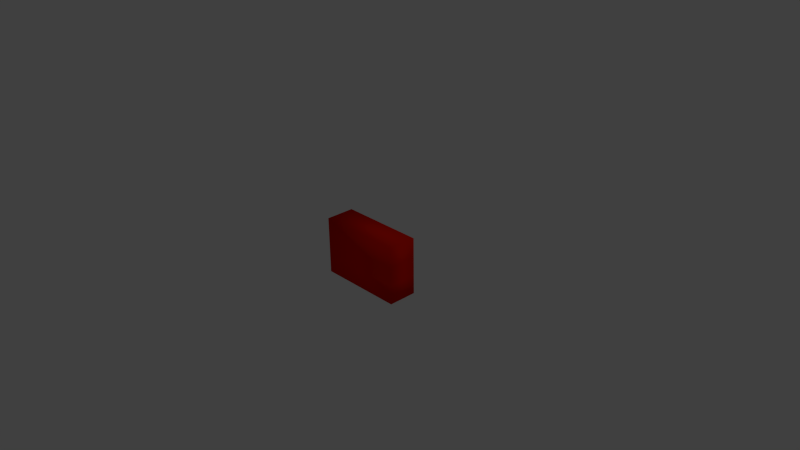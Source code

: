 # Source: closet.blend  (saved by Blender 2.75.0; exported with 4.5.12 LTS)
import bpy
from mathutils import Matrix  # noqa: F401  (used for matrix-valued properties, if any)

bpy.ops.wm.read_factory_settings(use_empty=True)
scene = bpy.context.scene
scene.name = 'Scene'

# ---- collections
col_collection_1 = bpy.data.collections.new('Collection 1'); scene.collection.children.link(col_collection_1)

# ---- materials (node trees are filled in below, after node groups)
mat_metal = bpy.data.materials.new('metal')
mat_metal.alpha_threshold = 0.0
mat_metal.use_transparent_shadow = False
mat_metal.diffuse_color = (0.0, 0.002745, 0.8, 1.0)
mat_metal.roughness = 0.5
mat_material = bpy.data.materials.new('Material')
mat_material.alpha_threshold = 0.0
mat_material.use_transparent_shadow = False
mat_material.roughness = 0.5
mat_material.line_color = (0.0, 0.0, 0.0, 1.0)
mat_wood = bpy.data.materials.new('wood')
mat_wood.alpha_threshold = 0.0
mat_wood.use_transparent_shadow = False
mat_wood.diffuse_color = (0.8, 0.008764, 0.0, 1.0)
mat_wood.roughness = 0.5

# ---- material node trees

# ---- world
world_world = bpy.data.worlds.new('World'); scene.world = world_world
world_world.color = (0.05088, 0.05088, 0.05088)
world_world.use_sun_shadow = False
world_world.sun_shadow_jitter_overblur = 0.0
world_world.cycles.sampling_method = 'MANUAL'
world_world.cycles.sample_map_resolution = 256

# ---- cameras
cam_camera = bpy.data.cameras.new('Camera')
cam_camera.clip_end = 100.0
cam_camera.lens = 35.0
cam_camera.sensor_width = 32.0
cam_camera.sensor_height = 18.0
cam_camera.ortho_scale = 7.314
cam_camera.dof.focus_distance = 0.0
cam_camera.dof.aperture_fstop = 128.0

# ---- lights
light_lamp = bpy.data.lights.new('Lamp', 'POINT')
light_lamp.transmission_factor = 0.0
light_lamp.cutoff_distance = 30.0
light_lamp.energy = 100.0
light_lamp.shadow_buffer_clip_start = 1.001
light_lamp.shadow_soft_size = 0.1
light_lamp.shadow_maximum_resolution = 0.006
light_lamp.use_absolute_resolution = True
light_lamp.cycles.use_multiple_importance_sampling = False

# ---- meshes
me_cube_009 = bpy.data.meshes.new('Cube.009')
me_cube_009.from_pydata([(-37.42, -16.79, 20.96), (-37.42, -16.79, 22.96), (-37.42, -14.79, 20.96), (-37.42, -14.79, 22.96), (-35.42, -16.79, 20.96), (-35.42, -16.79, 22.96), (-35.42, -14.79, 20.96), (-35.42, -14.79, 22.96), (-38.35, -17.41, 20.03), (-38.35, -17.41, 23.88), (-34.5, -17.41, 23.88), (-34.5, -17.41, 20.03), (-39.09, -18.86, 19.3), (-39.09, -18.86, 24.62), (-33.76, -18.86, 24.62), (-33.76, -18.86, 19.3), (-38.25, -20.11, 20.13), (-38.25, -20.11, 23.78), (-34.6, -20.11, 23.78), (-34.6, -20.11, 20.13), (-37.3, -20.83, 21.08), (-37.3, -20.83, 22.83), (-35.55, -20.83, 22.83), (-35.55, -20.83, 21.08), (-37.42, -16.79, -0.5648), (-37.42, -16.79, 1.435), (-37.42, -14.79, -0.5648), (-37.42, -14.79, 1.435), (-35.42, -16.79, -0.5648), (-35.42, -16.79, 1.435), (-35.42, -14.79, -0.5648), (-35.42, -14.79, 1.435), (-38.35, -17.41, -1.491), (-38.35, -17.41, 2.362), (-34.5, -17.41, 2.362), (-34.5, -17.41, -1.491), (-39.09, -18.86, -2.228), (-39.09, -18.86, 3.098), (-33.76, -18.86, 3.098), (-33.76, -18.86, -2.228), (-38.25, -20.11, -1.389), (-38.25, -20.11, 2.259), (-34.6, -20.11, 2.259), (-34.6, -20.11, -1.389), (-37.3, -20.83, -0.4404), (-37.3, -20.83, 1.311), (-35.55, -20.83, 1.311), (-35.55, -20.83, -0.4404), (-37.42, -16.79, -23.74), (-37.42, -16.79, -21.74), (-37.42, -14.79, -23.74), (-37.42, -14.79, -21.74), (-35.42, -16.79, -23.74), (-35.42, -16.79, -21.74), (-35.42, -14.79, -23.74), (-35.42, -14.79, -21.74), (-38.35, -17.41, -24.67), (-38.35, -17.41, -20.82), (-34.5, -17.41, -20.82), (-34.5, -17.41, -24.67), (-39.09, -18.86, -25.41), (-39.09, -18.86, -20.08), (-33.76, -18.86, -20.08), (-33.76, -18.86, -25.41), (-38.25, -20.11, -24.57), (-38.25, -20.11, -20.92), (-34.6, -20.11, -20.92), (-34.6, -20.11, -24.57), (-37.3, -20.83, -23.62), (-37.3, -20.83, -21.87), (-35.55, -20.83, -21.87), (-35.55, -20.83, -23.62), (32.11, -16.79, -23.74), (32.11, -16.79, -21.74), (32.11, -14.79, -23.74), (32.11, -14.79, -21.74), (34.11, -16.79, -23.74), (34.11, -16.79, -21.74), (34.11, -14.79, -23.74), (34.11, -14.79, -21.74), (31.19, -17.41, -24.67), (31.19, -17.41, -20.82), (35.04, -17.41, -20.82), (35.04, -17.41, -24.67), (30.45, -18.86, -25.41), (30.45, -18.86, -20.08), (35.78, -18.86, -20.08), (35.78, -18.86, -25.41), (31.29, -20.11, -24.57), (31.29, -20.11, -20.92), (34.94, -20.11, -20.92), (34.94, -20.11, -24.57), (32.24, -20.83, -23.62), (32.24, -20.83, -21.87), (33.99, -20.83, -21.87), (33.99, -20.83, -23.62), (32.11, -16.79, -0.5648), (32.11, -16.79, 1.435), (32.11, -14.79, -0.5648), (32.11, -14.79, 1.435), (34.11, -16.79, -0.5648), (34.11, -16.79, 1.435), (34.11, -14.79, -0.5648), (34.11, -14.79, 1.435), (31.19, -17.41, -1.491), (31.19, -17.41, 2.362), (35.04, -17.41, 2.362), (35.04, -17.41, -1.491), (30.45, -18.86, -2.228), (30.45, -18.86, 3.098), (35.78, -18.86, 3.098), (35.78, -18.86, -2.228), (31.29, -20.11, -1.389), (31.29, -20.11, 2.259), (34.94, -20.11, 2.259), (34.94, -20.11, -1.389), (32.24, -20.83, -0.4404), (32.24, -20.83, 1.311), (33.99, -20.83, 1.311), (33.99, -20.83, -0.4404), (32.11, -16.79, 20.96), (32.11, -16.79, 22.96), (32.11, -14.79, 20.96), (32.11, -14.79, 22.96), (34.11, -16.79, 20.96), (34.11, -16.79, 22.96), (34.11, -14.79, 20.96), (34.11, -14.79, 22.96), (31.19, -17.41, 20.03), (31.19, -17.41, 23.88), (35.04, -17.41, 23.88), (35.04, -17.41, 20.03), (30.45, -18.86, 19.3), (30.45, -18.86, 24.62), (35.78, -18.86, 24.62), (35.78, -18.86, 19.3), (31.29, -20.11, 20.13), (31.29, -20.11, 23.78), (34.94, -20.11, 23.78), (34.94, -20.11, 20.13), (32.24, -20.83, 21.08), (32.24, -20.83, 22.83), (33.99, -20.83, 22.83), (33.99, -20.83, 21.08), (49.67, 20.83, -33.11), (49.67, -12.28, -33.11), (-49.67, -12.28, -33.11), (-49.67, 20.83, -33.11), (49.67, 20.83, 33.11), (49.67, -12.28, 33.11), (-49.67, -12.28, 33.11), (-49.67, 20.83, 33.11), (49.67, 20.83, -11.04), (49.67, 20.83, 11.04), (49.67, -12.28, -11.04), (49.67, -12.28, 11.04), (-49.67, -12.28, -11.04), (-49.67, -12.28, 11.04), (-49.67, 20.83, -11.04), (-49.67, 20.83, 11.04), (47.67, -12.28, 12.67), (47.67, -12.28, 31.48), (-47.67, -12.28, 31.48), (-47.67, -12.28, 12.67), (47.67, -12.28, -31.48), (47.67, -12.28, -12.67), (-47.67, -12.28, -12.67), (-47.67, -12.28, -31.48), (47.67, -12.28, -9.406), (47.67, -12.28, 9.406), (-47.67, -12.28, 9.406), (-47.67, -12.28, -9.406), (46.85, -13.84, 31.32), (46.85, -13.84, 12.83), (-46.85, -13.84, 31.32), (-46.85, -13.84, 12.83), (46.85, -13.84, -12.83), (46.85, -13.84, -31.32), (-46.85, -13.84, -12.83), (-46.85, -13.84, -31.32), (46.85, -13.84, 9.245), (46.85, -13.84, -9.245), (-46.85, -13.84, 9.245), (-46.85, -13.84, -9.245), (41.76, -15.46, 30.32), (41.76, -15.46, 13.83), (-41.76, -15.46, 30.32), (-41.76, -15.46, 13.83), (41.76, -15.46, -13.83), (41.76, -15.46, -30.32), (-41.76, -15.46, -13.83), (-41.76, -15.46, -30.32), (41.76, -15.46, 8.241), (41.76, -15.46, -8.241), (-41.76, -15.46, 8.241), (-41.76, -15.46, -8.241)], [], [(1, 3, 2, 0), (3, 7, 6, 2), (7, 5, 4, 6), (5, 1, 9, 10), (0, 2, 6, 4), (5, 7, 3, 1), (10, 9, 13, 14), (4, 5, 10, 11), (1, 0, 8, 9), (0, 4, 11, 8), (12, 15, 19, 16), (9, 8, 12, 13), (8, 11, 15, 12), (11, 10, 14, 15), (18, 17, 21, 22), (15, 14, 18, 19), (14, 13, 17, 18), (13, 12, 16, 17), (22, 21, 20, 23), (17, 16, 20, 21), (16, 19, 23, 20), (19, 18, 22, 23), (25, 27, 26, 24), (27, 31, 30, 26), (31, 29, 28, 30), (29, 25, 33, 34), (24, 26, 30, 28), (29, 31, 27, 25), (34, 33, 37, 38), (28, 29, 34, 35), (25, 24, 32, 33), (24, 28, 35, 32), (36, 39, 43, 40), (33, 32, 36, 37), (32, 35, 39, 36), (35, 34, 38, 39), (42, 41, 45, 46), (39, 38, 42, 43), (38, 37, 41, 42), (37, 36, 40, 41), (46, 45, 44, 47), (41, 40, 44, 45), (40, 43, 47, 44), (43, 42, 46, 47), (49, 51, 50, 48), (51, 55, 54, 50), (55, 53, 52, 54), (53, 49, 57, 58), (48, 50, 54, 52), (53, 55, 51, 49), (58, 57, 61, 62), (52, 53, 58, 59), (49, 48, 56, 57), (48, 52, 59, 56), (60, 63, 67, 64), (57, 56, 60, 61), (56, 59, 63, 60), (59, 58, 62, 63), (66, 65, 69, 70), (63, 62, 66, 67), (62, 61, 65, 66), (61, 60, 64, 65), (70, 69, 68, 71), (65, 64, 68, 69), (64, 67, 71, 68), (67, 66, 70, 71), (73, 75, 74, 72), (75, 79, 78, 74), (79, 77, 76, 78), (77, 73, 81, 82), (72, 74, 78, 76), (77, 79, 75, 73), (82, 81, 85, 86), (76, 77, 82, 83), (73, 72, 80, 81), (72, 76, 83, 80), (84, 87, 91, 88), (81, 80, 84, 85), (80, 83, 87, 84), (83, 82, 86, 87), (90, 89, 93, 94), (87, 86, 90, 91), (86, 85, 89, 90), (85, 84, 88, 89), (94, 93, 92, 95), (89, 88, 92, 93), (88, 91, 95, 92), (91, 90, 94, 95), (97, 99, 98, 96), (99, 103, 102, 98), (103, 101, 100, 102), (101, 97, 105, 106), (96, 98, 102, 100), (101, 103, 99, 97), (106, 105, 109, 110), (100, 101, 106, 107), (97, 96, 104, 105), (96, 100, 107, 104), (108, 111, 115, 112), (105, 104, 108, 109), (104, 107, 111, 108), (107, 106, 110, 111), (114, 113, 117, 118), (111, 110, 114, 115), (110, 109, 113, 114), (109, 108, 112, 113), (118, 117, 116, 119), (113, 112, 116, 117), (112, 115, 119, 116), (115, 114, 118, 119), (121, 123, 122, 120), (123, 127, 126, 122), (127, 125, 124, 126), (125, 121, 129, 130), (120, 122, 126, 124), (125, 127, 123, 121), (130, 129, 133, 134), (124, 125, 130, 131), (121, 120, 128, 129), (120, 124, 131, 128), (132, 135, 139, 136), (129, 128, 132, 133), (128, 131, 135, 132), (131, 130, 134, 135), (138, 137, 141, 142), (135, 134, 138, 139), (134, 133, 137, 138), (133, 132, 136, 137), (142, 141, 140, 143), (137, 136, 140, 141), (136, 139, 143, 140), (139, 138, 142, 143), (144, 145, 146, 147), (148, 151, 150, 149), (153, 148, 149, 155), (157, 150, 151, 159), (152, 144, 147, 158), (148, 153, 159, 151), (153, 152, 158, 159), (146, 156, 158, 147), (156, 157, 159, 158), (144, 152, 154, 145), (152, 153, 155, 154), (169, 170, 182, 180), (149, 161, 160, 155), (150, 162, 161, 149), (157, 163, 162, 150), (155, 160, 163, 157), (166, 167, 179, 178), (154, 165, 164, 145), (156, 166, 165, 154), (146, 167, 166, 156), (145, 164, 167, 146), (163, 160, 173, 175), (155, 169, 168, 154), (157, 170, 169, 155), (156, 171, 170, 157), (154, 168, 171, 156), (182, 183, 195, 194), (175, 173, 185, 187), (178, 179, 191, 190), (160, 161, 172, 173), (167, 164, 177, 179), (170, 171, 183, 182), (161, 162, 174, 172), (164, 165, 176, 177), (171, 168, 181, 183), (162, 163, 175, 174), (165, 166, 178, 176), (168, 169, 180, 181), (185, 184, 186, 187), (189, 188, 190, 191), (193, 192, 194, 195), (173, 172, 184, 185), (179, 177, 189, 191), (177, 176, 188, 189), (183, 181, 193, 195), (172, 174, 186, 184), (181, 180, 192, 193), (176, 178, 190, 188), (174, 175, 187, 186), (180, 182, 194, 192)])
me_cube_009.polygons.foreach_set('use_smooth', [True] * 182)
me_cube_009.polygons.foreach_set('material_index', [0, 0, 0, 0, 0, 0, 0, 0, 0, 0, 0, 0, 0, 0, 0, 0, 0, 0, 0, 0, 0, 0, 0, 0, 0, 0, 0, 0, 0, 0, 0, 0, 0, 0, 0, 0, 0, 0, 0, 0, 0, 0, 0, 0, 0, 0, 0, 0, 0, 0, 0, 0, 0, 0, 0, 0, 0, 0, 0, 0, 0, 0, 0, 0, 0, 0, 0, 0, 0, 0, 0, 0, 0, 0, 0, 0, 0, 0, 0, 0, 0, 0, 0, 0, 0, 0, 0, 0, 0, 0, 0, 0, 0, 0, 0, 0, 0, 0, 0, 0, 0, 0, 0, 0, 0, 0, 0, 0, 0, 0, 0, 0, 0, 0, 0, 0, 0, 0, 0, 0, 0, 0, 0, 0, 0, 0, 0, 0, 0, 0, 0, 0, 2, 2, 2, 2, 2, 2, 2, 2, 2, 2, 2, 2, 2, 2, 2, 2, 2, 2, 2, 2, 2, 2, 2, 2, 2, 2, 2, 2, 2, 2, 2, 2, 2, 2, 2, 2, 2, 2, 2, 2, 2, 2, 2, 2, 2, 2, 2, 2, 2, 2])
_uv = me_cube_009.uv_layers.new(name='UVMap')
_uv.uv.foreach_set('vector', [0.6429, 0.7599, 0.6667, 0.7278, 0.6956, 0.7464, 0.6765, 0.7819, 0.7752, 0.5642, 0.7752, 0.5296, 0.8097, 0.5296, 0.8097, 0.5642, 0.7748, 0.7762, 0.7604, 0.8201, 0.7146, 0.803, 0.7309, 0.7617, 0.6178, 0.7251, 0.6429, 0.7599, 0.6276, 0.7703, 0.5912, 0.7211, 0.6765, 0.7819, 0.6956, 0.7464, 0.7309, 0.7617, 0.7146, 0.803, 0.6178, 0.7251, 0.6425, 0.7033, 0.6667, 0.7278, 0.6429, 0.7599, 0.5912, 0.7211, 0.6276, 0.7703, 0.6167, 0.7842, 0.5466, 0.7318, 0.7146, 0.803, 0.7604, 0.8201, 0.7688, 0.8613, 0.697, 0.8227, 0.6429, 0.7599, 0.6765, 0.7819, 0.661, 0.7962, 0.6276, 0.7703, 0.6765, 0.7819, 0.7146, 0.803, 0.697, 0.8227, 0.661, 0.7962, 0.6506, 0.8107, 0.6828, 0.8397, 0.6705, 0.8506, 0.6405, 0.8238, 0.6276, 0.7703, 0.661, 0.7962, 0.6506, 0.8107, 0.6167, 0.7842, 0.661, 0.7962, 0.697, 0.8227, 0.6828, 0.8397, 0.6506, 0.8107, 0.697, 0.8227, 0.7688, 0.8613, 0.7451, 0.9116, 0.6828, 0.8397, 0.5377, 0.7785, 0.6056, 0.8014, 0.591, 0.8238, 0.5506, 0.8169, 0.6828, 0.8397, 0.7451, 0.9116, 0.6995, 0.9116, 0.6705, 0.8506, 0.5466, 0.7318, 0.6167, 0.7842, 0.6056, 0.8014, 0.5377, 0.7785, 0.6167, 0.7842, 0.6506, 0.8107, 0.6405, 0.8238, 0.6056, 0.8014, 0.4511, 0.7625, 0.4208, 0.7625, 0.4208, 0.7323, 0.4511, 0.7323, 0.6056, 0.8014, 0.6405, 0.8238, 0.6236, 0.8396, 0.591, 0.8238, 0.6405, 0.8238, 0.6705, 0.8506, 0.6504, 0.8609, 0.6236, 0.8396, 0.6705, 0.8506, 0.6995, 0.9116, 0.6649, 0.9002, 0.6504, 0.8609, 0.6429, 0.5513, 0.6667, 0.5192, 0.6956, 0.5378, 0.6765, 0.5733, 0.7752, 0.6339, 0.7752, 0.5994, 0.8097, 0.5994, 0.8097, 0.6339, 0.7748, 0.5676, 0.7604, 0.6115, 0.7146, 0.5944, 0.7309, 0.5531, 0.6178, 0.5165, 0.6429, 0.5513, 0.6276, 0.5618, 0.5912, 0.5125, 0.6765, 0.5733, 0.6956, 0.5378, 0.7309, 0.5531, 0.7146, 0.5944, 0.6178, 0.5165, 0.6425, 0.4947, 0.6667, 0.5192, 0.6429, 0.5513, 0.5912, 0.5125, 0.6276, 0.5618, 0.6167, 0.5756, 0.5466, 0.5233, 0.7146, 0.5944, 0.7604, 0.6115, 0.7688, 0.6527, 0.697, 0.6141, 0.6429, 0.5513, 0.6765, 0.5733, 0.661, 0.5876, 0.6276, 0.5618, 0.6765, 0.5733, 0.7146, 0.5944, 0.697, 0.6141, 0.661, 0.5876, 0.6506, 0.6021, 0.6828, 0.6311, 0.6705, 0.642, 0.6405, 0.6152, 0.6276, 0.5618, 0.661, 0.5876, 0.6506, 0.6021, 0.6167, 0.5756, 0.661, 0.5876, 0.697, 0.6141, 0.6828, 0.6311, 0.6506, 0.6021, 0.697, 0.6141, 0.7688, 0.6527, 0.7451, 0.703, 0.6828, 0.6311, 0.5377, 0.5699, 0.6056, 0.5928, 0.591, 0.6152, 0.5506, 0.6083, 0.6828, 0.6311, 0.7451, 0.703, 0.6995, 0.703, 0.6705, 0.642, 0.5466, 0.5233, 0.6167, 0.5756, 0.6056, 0.5928, 0.5377, 0.5699, 0.6167, 0.5756, 0.6506, 0.6021, 0.6405, 0.6152, 0.6056, 0.5928, 0.4205, 0.7625, 0.3903, 0.7625, 0.3903, 0.7323, 0.4205, 0.7323, 0.6056, 0.5928, 0.6405, 0.6152, 0.6236, 0.631, 0.591, 0.6152, 0.6405, 0.6152, 0.6705, 0.642, 0.6504, 0.6523, 0.6236, 0.631, 0.6705, 0.642, 0.6995, 0.703, 0.6649, 0.6916, 0.6504, 0.6523, 0.4808, 0.3624, 0.5129, 0.3862, 0.4942, 0.4151, 0.4587, 0.396, 0.7752, 0.599, 0.7752, 0.5645, 0.8097, 0.5645, 0.8097, 0.599, 0.4645, 0.4944, 0.4205, 0.4799, 0.4377, 0.4341, 0.4789, 0.4505, 0.5155, 0.3374, 0.4808, 0.3624, 0.4703, 0.3471, 0.5195, 0.3108, 0.4587, 0.396, 0.4942, 0.4151, 0.4789, 0.4505, 0.4377, 0.4341, 0.5155, 0.3374, 0.5373, 0.362, 0.5129, 0.3862, 0.4808, 0.3624, 0.5195, 0.3108, 0.4703, 0.3471, 0.4564, 0.3363, 0.5088, 0.2661, 0.4377, 0.4341, 0.4205, 0.4799, 0.3793, 0.4884, 0.418, 0.4166, 0.4808, 0.3624, 0.4587, 0.396, 0.4445, 0.3805, 0.4703, 0.3471, 0.4587, 0.396, 0.4377, 0.4341, 0.418, 0.4166, 0.4445, 0.3805, 0.4299, 0.3702, 0.4009, 0.4023, 0.39, 0.39, 0.4169, 0.36, 0.4703, 0.3471, 0.4445, 0.3805, 0.4299, 0.3702, 0.4564, 0.3363, 0.4445, 0.3805, 0.418, 0.4166, 0.4009, 0.4023, 0.4299, 0.3702, 0.418, 0.4166, 0.3793, 0.4884, 0.3291, 0.4646, 0.4009, 0.4023, 0.4622, 0.2572, 0.4392, 0.3251, 0.4168, 0.3106, 0.4237, 0.2701, 0.4009, 0.4023, 0.3291, 0.4646, 0.3291, 0.4191, 0.39, 0.39, 0.5088, 0.2661, 0.4564, 0.3363, 0.4392, 0.3251, 0.4622, 0.2572, 0.4564, 0.3363, 0.4299, 0.3702, 0.4169, 0.36, 0.4392, 0.3251, 0.3899, 0.7625, 0.3597, 0.7625, 0.3597, 0.7323, 0.3899, 0.7323, 0.4392, 0.3251, 0.4169, 0.36, 0.401, 0.3432, 0.4168, 0.3106, 0.4169, 0.36, 0.39, 0.39, 0.3797, 0.37, 0.401, 0.3432, 0.39, 0.39, 0.3291, 0.4191, 0.3405, 0.3845, 0.3797, 0.37, 0.6894, 0.3624, 0.7214, 0.3862, 0.7028, 0.4151, 0.6673, 0.396, 0.7752, 0.6688, 0.7752, 0.6343, 0.8097, 0.6343, 0.8097, 0.6688, 0.6731, 0.4944, 0.6291, 0.4799, 0.6463, 0.4341, 0.6875, 0.4505, 0.7241, 0.3374, 0.6894, 0.3624, 0.6789, 0.3471, 0.7281, 0.3108, 0.6673, 0.396, 0.7028, 0.4151, 0.6875, 0.4505, 0.6463, 0.4341, 0.7241, 0.3374, 0.7459, 0.362, 0.7214, 0.3862, 0.6894, 0.3624, 0.7281, 0.3108, 0.6789, 0.3471, 0.665, 0.3363, 0.7174, 0.2661, 0.6463, 0.4341, 0.6291, 0.4799, 0.5879, 0.4884, 0.6265, 0.4166, 0.6894, 0.3624, 0.6673, 0.396, 0.653, 0.3805, 0.6789, 0.3471, 0.6673, 0.396, 0.6463, 0.4341, 0.6265, 0.4166, 0.653, 0.3805, 0.6385, 0.3702, 0.6095, 0.4023, 0.5986, 0.39, 0.6254, 0.36, 0.6789, 0.3471, 0.653, 0.3805, 0.6385, 0.3702, 0.665, 0.3363, 0.653, 0.3805, 0.6265, 0.4166, 0.6095, 0.4023, 0.6385, 0.3702, 0.6265, 0.4166, 0.5879, 0.4884, 0.5377, 0.4646, 0.6095, 0.4023, 0.6708, 0.2572, 0.6478, 0.3251, 0.6254, 0.3106, 0.6323, 0.2701, 0.6095, 0.4023, 0.5377, 0.4646, 0.5377, 0.4191, 0.5986, 0.39, 0.7174, 0.2661, 0.665, 0.3363, 0.6478, 0.3251, 0.6708, 0.2572, 0.665, 0.3363, 0.6385, 0.3702, 0.6254, 0.36, 0.6478, 0.3251, 0.4817, 0.7625, 0.4514, 0.7625, 0.4514, 0.7323, 0.4817, 0.7323, 0.6478, 0.3251, 0.6254, 0.36, 0.6096, 0.3432, 0.6254, 0.3106, 0.6254, 0.36, 0.5986, 0.39, 0.5883, 0.37, 0.6096, 0.3432, 0.5986, 0.39, 0.5377, 0.4191, 0.549, 0.3845, 0.5883, 0.37, 0.8515, 0.3137, 0.8753, 0.2816, 0.9042, 0.3003, 0.8851, 0.3358, 0.7752, 0.7037, 0.7752, 0.6692, 0.8097, 0.6692, 0.8097, 0.7037, 0.9834, 0.33, 0.969, 0.374, 0.9232, 0.3568, 0.9395, 0.3156, 0.8264, 0.279, 0.8515, 0.3137, 0.8362, 0.3242, 0.7998, 0.275, 0.8851, 0.3358, 0.9042, 0.3003, 0.9395, 0.3156, 0.9232, 0.3568, 0.8264, 0.279, 0.8511, 0.2572, 0.8753, 0.2816, 0.8515, 0.3137, 0.7998, 0.275, 0.8362, 0.3242, 0.8253, 0.3381, 0.7551, 0.2857, 0.9232, 0.3568, 0.969, 0.374, 0.9774, 0.4152, 0.9056, 0.3765, 0.8515, 0.3137, 0.8851, 0.3358, 0.8696, 0.35, 0.8362, 0.3242, 0.8851, 0.3358, 0.9232, 0.3568, 0.9056, 0.3765, 0.8696, 0.35, 0.8592, 0.3646, 0.8913, 0.3936, 0.8791, 0.4045, 0.8491, 0.3776, 0.8362, 0.3242, 0.8696, 0.35, 0.8592, 0.3646, 0.8253, 0.3381, 0.8696, 0.35, 0.9056, 0.3765, 0.8913, 0.3936, 0.8592, 0.3646, 0.9056, 0.3765, 0.9774, 0.4152, 0.9537, 0.4654, 0.8913, 0.3936, 0.7462, 0.3323, 0.8142, 0.3553, 0.7996, 0.3777, 0.7592, 0.3708, 0.8913, 0.3936, 0.9537, 0.4654, 0.9081, 0.4654, 0.8791, 0.4045, 0.7551, 0.2857, 0.8253, 0.3381, 0.8142, 0.3553, 0.7462, 0.3323, 0.8253, 0.3381, 0.8592, 0.3646, 0.8491, 0.3776, 0.8142, 0.3553, 0.3593, 0.7625, 0.3291, 0.7625, 0.3291, 0.7323, 0.3593, 0.7323, 0.8142, 0.3553, 0.8491, 0.3776, 0.8322, 0.3935, 0.7996, 0.3777, 0.8491, 0.3776, 0.8791, 0.4045, 0.859, 0.4148, 0.8322, 0.3935, 0.8791, 0.4045, 0.9081, 0.4654, 0.8735, 0.454, 0.859, 0.4148, 0.4808, 0.6, 0.5129, 0.6238, 0.4942, 0.6526, 0.4587, 0.6336, 0.7752, 0.4947, 0.8097, 0.4947, 0.8097, 0.5293, 0.7752, 0.5293, 0.4645, 0.7319, 0.4205, 0.7175, 0.4377, 0.6717, 0.4789, 0.688, 0.5155, 0.5749, 0.4808, 0.6, 0.4703, 0.5846, 0.5195, 0.5483, 0.4587, 0.6336, 0.4942, 0.6526, 0.4789, 0.688, 0.4377, 0.6717, 0.5155, 0.5749, 0.5373, 0.5995, 0.5129, 0.6238, 0.4808, 0.6, 0.5195, 0.5483, 0.4703, 0.5846, 0.4564, 0.5738, 0.5088, 0.5036, 0.4377, 0.6717, 0.4205, 0.7175, 0.3793, 0.7259, 0.418, 0.6541, 0.4808, 0.6, 0.4587, 0.6336, 0.4445, 0.6181, 0.4703, 0.5846, 0.4587, 0.6336, 0.4377, 0.6717, 0.418, 0.6541, 0.4445, 0.6181, 0.4299, 0.6077, 0.4009, 0.6398, 0.39, 0.6276, 0.4169, 0.5976, 0.4703, 0.5846, 0.4445, 0.6181, 0.4299, 0.6077, 0.4564, 0.5738, 0.4445, 0.6181, 0.418, 0.6541, 0.4009, 0.6398, 0.4299, 0.6077, 0.418, 0.6541, 0.3793, 0.7259, 0.3291, 0.7022, 0.4009, 0.6398, 0.4622, 0.4947, 0.4392, 0.5627, 0.4168, 0.5481, 0.4237, 0.5077, 0.4009, 0.6398, 0.3291, 0.7022, 0.3291, 0.6566, 0.39, 0.6276, 0.5088, 0.5036, 0.4564, 0.5738, 0.4392, 0.5627, 0.4622, 0.4947, 0.4564, 0.5738, 0.4299, 0.6077, 0.4169, 0.5976, 0.4392, 0.5627, 0.8054, 0.7343, 0.7752, 0.7343, 0.7752, 0.7041, 0.8054, 0.7041, 0.4392, 0.5627, 0.4169, 0.5976, 0.401, 0.5807, 0.4168, 0.5481, 0.4169, 0.5976, 0.39, 0.6276, 0.3797, 0.6075, 0.401, 0.5807, 0.39, 0.6276, 0.3291, 0.6566, 0.3405, 0.622, 0.3797, 0.6075, 0.5, 8.329e-05, 0.5, 0.1001, 0.2, 0.1001, 0.2, 8.361e-05, 0.7, 8.309e-05, 0.9999, 8.329e-05, 0.9999, 0.1001, 0.7, 0.1001, 0.6333, 8.316e-05, 0.7, 8.309e-05, 0.7, 0.1001, 0.6333, 0.1001, 0.06674, 0.1001, 8.322e-05, 0.1001, 8.309e-05, 8.364e-05, 0.06674, 8.363e-05, 0.3, 0.4716, 0.3, 0.5383, 8.322e-05, 0.5383, 8.319e-05, 0.4716, 0.3, 0.3383, 0.3, 0.405, 8.313e-05, 0.405, 8.309e-05, 0.3383, 0.3, 0.405, 0.3, 0.4716, 8.319e-05, 0.4716, 8.313e-05, 0.405, 0.2, 0.1001, 0.1334, 0.1001, 0.1334, 8.362e-05, 0.2, 8.361e-05, 0.1334, 0.1001, 0.06674, 0.1001, 0.06674, 8.363e-05, 0.1334, 8.362e-05, 0.5, 8.329e-05, 0.5667, 8.323e-05, 0.5667, 0.1001, 0.5, 0.1001, 0.5667, 8.323e-05, 0.6333, 8.316e-05, 0.6333, 0.1001, 0.5667, 0.1001, 0.2995, 0.2539, 0.006462, 0.2536, 0.01222, 0.2484, 0.2928, 0.2493, 0.3061, 0.3381, 0.2995, 0.3332, 0.2998, 0.264, 0.3061, 0.2588, 8.309e-05, 0.3381, 0.006434, 0.3329, 0.2995, 0.3332, 0.3061, 0.3381, 0.0001112, 0.2588, 0.00677, 0.2638, 0.006434, 0.3329, 8.309e-05, 0.3381, 0.3061, 0.2588, 0.2998, 0.264, 0.00677, 0.2638, 0.0001112, 0.2588, 0.00649, 0.1743, 0.006826, 0.1052, 0.01351, 0.1097, 0.01224, 0.1691, 0.3062, 0.1795, 0.2995, 0.1746, 0.2999, 0.1054, 0.3062, 0.1002, 0.000139, 0.1795, 0.00649, 0.1743, 0.2995, 0.1746, 0.3062, 0.1795, 0.0001671, 0.1002, 0.006826, 0.1052, 0.00649, 0.1743, 0.000139, 0.1795, 0.3062, 0.1002, 0.2999, 0.1054, 0.006826, 0.1052, 0.0001671, 0.1002, 0.00677, 0.2638, 0.2998, 0.264, 0.294, 0.2693, 0.01345, 0.2683, 0.3061, 0.2588, 0.2995, 0.2539, 0.2998, 0.1847, 0.3062, 0.1795, 0.0001112, 0.2588, 0.006462, 0.2536, 0.2995, 0.2539, 0.3061, 0.2588, 0.000139, 0.1795, 0.006798, 0.1845, 0.006462, 0.2536, 0.0001112, 0.2588, 0.3062, 0.1795, 0.2998, 0.1847, 0.006798, 0.1845, 0.000139, 0.1795, 0.01222, 0.2484, 0.01348, 0.189, 0.03006, 0.1955, 0.02879, 0.2423, 0.01345, 0.2683, 0.294, 0.2693, 0.2775, 0.2754, 0.03003, 0.2748, 0.01224, 0.1691, 0.01351, 0.1097, 0.03009, 0.1162, 0.02882, 0.163, 0.2998, 0.264, 0.2995, 0.3332, 0.2928, 0.3286, 0.294, 0.2693, 0.006826, 0.1052, 0.2999, 0.1054, 0.2941, 0.1107, 0.01351, 0.1097, 0.006462, 0.2536, 0.006798, 0.1845, 0.01348, 0.189, 0.01222, 0.2484, 0.2995, 0.3332, 0.006434, 0.3329, 0.01219, 0.3277, 0.2928, 0.3286, 0.2999, 0.1054, 0.2995, 0.1746, 0.2928, 0.17, 0.2941, 0.1107, 0.006798, 0.1845, 0.2998, 0.1847, 0.2941, 0.19, 0.01348, 0.189, 0.006434, 0.3329, 0.00677, 0.2638, 0.01345, 0.2683, 0.01219, 0.3277, 0.2995, 0.1746, 0.00649, 0.1743, 0.01224, 0.1691, 0.2928, 0.17, 0.2998, 0.1847, 0.2995, 0.2539, 0.2928, 0.2493, 0.2941, 0.19, 0.2775, 0.2754, 0.2762, 0.3221, 0.02876, 0.3216, 0.03003, 0.2748, 0.2775, 0.1168, 0.2763, 0.1635, 0.02882, 0.163, 0.03009, 0.1162, 0.2775, 0.1961, 0.2762, 0.2428, 0.02879, 0.2423, 0.03006, 0.1955, 0.294, 0.2693, 0.2928, 0.3286, 0.2762, 0.3221, 0.2775, 0.2754, 0.01351, 0.1097, 0.2941, 0.1107, 0.2775, 0.1168, 0.03009, 0.1162, 0.2941, 0.1107, 0.2928, 0.17, 0.2763, 0.1635, 0.2775, 0.1168, 0.01348, 0.189, 0.2941, 0.19, 0.2775, 0.1961, 0.03006, 0.1955, 0.2928, 0.3286, 0.01219, 0.3277, 0.02876, 0.3216, 0.2762, 0.3221, 0.2941, 0.19, 0.2928, 0.2493, 0.2762, 0.2428, 0.2775, 0.1961, 0.2928, 0.17, 0.01224, 0.1691, 0.02882, 0.163, 0.2763, 0.1635, 0.01219, 0.3277, 0.01345, 0.2683, 0.03003, 0.2748, 0.02876, 0.3216, 0.2928, 0.2493, 0.01222, 0.2484, 0.02879, 0.2423, 0.2762, 0.2428])
me_cube_009.materials.append(mat_metal)
me_cube_009.materials.append(mat_material)
me_cube_009.materials.append(mat_wood)
me_cube_009.use_remesh_preserve_volume = False
me_cube_009.use_remesh_preserve_attributes = False
me_cube_009.use_mirror_vertex_groups = False
me_cube_009.update()

# ---- objects
ob_cube_003 = bpy.data.objects.new('Cube.003', me_cube_009)
ob_lamp = bpy.data.objects.new('Lamp', light_lamp)
ob_camera = bpy.data.objects.new('Camera', cam_camera)

# ---- transforms, parenting, visibility, modifiers, constraints
ob_cube_003.location = (0.0, 0.0, 0.0)
ob_cube_003.rotation_euler = (0.0, -0.0, 3.142)
ob_cube_003.scale = (0.01186, 0.01186, 0.01186)
ob_cube_003.lineart.crease_threshold = 0.0
ob_lamp.location = (4.076, 1.005, 5.904)
ob_lamp.rotation_euler = (0.6503, 0.05522, 1.866)
ob_lamp.lock_rotations_4d = False
ob_lamp.empty_display_type = 'ARROWS'
ob_lamp.color = (0.0, 0.0, 0.0, 0.0)
ob_lamp.lineart.crease_threshold = 0.0
ob_camera.location = (7.481, -6.508, 5.344)
ob_camera.rotation_euler = (1.109, 0.01082, 0.8149)
ob_camera.lock_rotations_4d = False
ob_camera.empty_display_type = 'ARROWS'
ob_camera.color = (0.0, 0.0, 0.0, 0.0)
ob_camera.display_type = 'WIRE'
ob_camera.lineart.crease_threshold = 0.0

# ---- collection membership
col_collection_1.objects.link(ob_cube_003)
col_collection_1.objects.link(ob_lamp)
col_collection_1.objects.link(ob_camera)

# ---- scene / render settings (as saved in the file)
scene.camera = ob_camera
scene.frame_start = 1; scene.frame_end = 250; scene.frame_set(1)
scene.render.engine = 'BLENDER_EEVEE_NEXT'
scene.render.resolution_percentage = 50
scene.render.dither_intensity = 0.0
scene.cycles.use_denoising = False
scene.cycles.samples = 10
scene.cycles.sampling_pattern = 'TABULATED_SOBOL'
scene.cycles.light_sampling_threshold = 0.0
scene.cycles.use_adaptive_sampling = False
scene.cycles.use_light_tree = False
scene.cycles.blur_glossy = 0.0
scene.cycles.pixel_filter_type = 'GAUSSIAN'
scene.cycles.sample_clamp_indirect = 0.0
scene.view_settings.view_transform = 'Standard'
bpy.context.view_layer.update()
